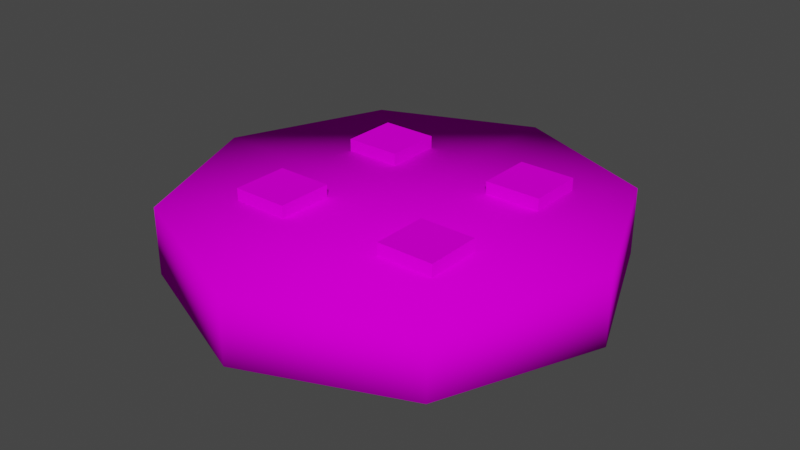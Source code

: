 # Source: Cookie.blend  (saved by Blender 3.2.14; exported with 4.5.12 LTS)
import bpy
from mathutils import Matrix  # noqa: F401  (used for matrix-valued properties, if any)

bpy.ops.wm.read_factory_settings(use_empty=True)
scene = bpy.context.scene
scene.name = 'Scene'

# ---- collections
col_collection = bpy.data.collections.new('Collection'); scene.collection.children.link(col_collection)

# ---- images (referenced by path relative to the original .blend; pixels are not part of the script)
import os
ASSET_DIR = os.environ.get("B2B_ASSET_DIR", "")  # directory of the original .blend (textures are referenced by path, not embedded)
HERE = os.path.dirname(os.path.abspath(__file__))  # packed textures are extracted next to this script under _unpacked/

def load_image(name, relpath, width, height, colorspace="sRGB"):
    """Load a texture the original file referenced (path relative to the .blend, or extracted next to this script)."""
    p = next((c for c in (os.path.join(HERE, relpath), os.path.join(ASSET_DIR, relpath)) if relpath and os.path.exists(c)), "")
    if p:
        img = bpy.data.images.load(p, check_existing=True)
        img.name = name
    else:  # same state as the original file: an image datablock whose file is absent (Cycles renders it pink)
        img = bpy.data.images.new(name, width, height)
        img.source = "FILE"
        img.filepath = "//" + (relpath or name)
    img.colorspace_settings.name = colorspace
    return img
img_cookie_1_texture_png = load_image('Cookie 1 Texture.png', 'Cookie 1 Texture.png', 1024, 1024, 'sRGB')

# ---- materials (node trees are filled in below, after node groups)
mat_material = bpy.data.materials.new('Material')
mat_material.alpha_threshold = 0.0
mat_material.use_transparent_shadow = False
mat_material.line_color = (0.0, 0.0, 0.0, 1.0)

# ---- material node trees
mat_material.use_nodes = True; mat_material.node_tree.nodes.clear()
_N = mat_material.node_tree.nodes; _L = mat_material.node_tree.links
n0 = _N.new('ShaderNodeOutputMaterial'); n0.name = 'Material Output'; n0.location = (300, 300)
n1 = _N.new('ShaderNodeBsdfPrincipled'); n1.name = 'Principled BSDF'; n1.location = (10, 300)
n1.distribution = 'GGX'
n1.subsurface_method = 'RANDOM_WALK_SKIN'
n1.inputs[2].default_value = 1.0
n1.inputs[3].default_value = 1.45
n1.inputs[13].default_value = 0.0
n1.inputs[27].default_value = (0.0, 0.0, 0.0, 1.0)
n1.inputs[28].default_value = 1.0
n2 = _N.new('ShaderNodeTexImage'); n2.name = 'Image Texture'; n2.location = (-407, 152)
n2.image = img_cookie_1_texture_png
_L.new(n1.outputs[0], n0.inputs[0])
_L.new(n2.outputs[0], n1.inputs[0])
n0.is_active_output = True

# ---- world
world_world = bpy.data.worlds.new('World'); scene.world = world_world
world_world.use_nodes = True; world_world.node_tree.nodes.clear()
_N = world_world.node_tree.nodes; _L = world_world.node_tree.links
n0 = _N.new('ShaderNodeOutputWorld'); n0.name = 'World Output'; n0.location = (300, 300)
n1 = _N.new('ShaderNodeBackground'); n1.name = 'Background'; n1.location = (10, 300)
n1.inputs[0].default_value = (0.05088, 0.05088, 0.05088, 1.0)
_L.new(n1.outputs[0], n0.inputs[0])
n0.is_active_output = True
world_world.color = (0.05088, 0.05088, 0.05088)
world_world.use_sun_shadow = False
world_world.sun_shadow_jitter_overblur = 0.0

# ---- meshes
me_cube = bpy.data.meshes.new('Cube')
me_cube.from_pydata([(0.4655, 0.4655, 0.1021), (0.4655, 0.4655, -0.1021), (0.4655, -0.4655, 0.1021), (0.4655, -0.4655, -0.1021), (-0.4655, 0.4655, 0.1021), (-0.4655, 0.4655, -0.1021), (-0.4655, -0.4655, 0.1021), (-0.4655, -0.4655, -0.1021), (-0.6583, 1.712e-08, -0.1021), (4.843e-09, 0.6583, -0.1021), (-8.386e-10, -0.6583, 0.1021), (0.6583, -1.416e-09, 0.1021), (-2.197e-09, -0.6583, -0.1021), (-0.6583, 7.636e-09, 0.1021), (3.185e-09, 0.6583, 0.1021), (0.6583, -1.993e-09, -0.1021), (-6.519e-09, 8.382e-09, 0.1021), (0.0, -5.588e-09, -0.1021), (-0.323, -0.294, 0.01748), (-0.323, -0.294, 0.14), (-0.323, -0.1241, 0.01748), (-0.323, -0.1241, 0.14), (-0.1531, -0.294, 0.01748), (-0.1531, -0.294, 0.14), (-0.1531, -0.1241, 0.01748), (-0.1531, -0.1241, 0.14), (0.1676, -0.2876, 0.01748), (0.1676, -0.2876, 0.14), (0.1676, -0.1177, 0.01748), (0.1676, -0.1177, 0.14), (0.3375, -0.2876, 0.01748), (0.3375, -0.2876, 0.14), (0.3375, -0.1177, 0.01748), (0.3375, -0.1177, 0.14), (-0.3166, 0.1523, 0.01748), (-0.3166, 0.1523, 0.14), (-0.3166, 0.3222, 0.01748), (-0.3166, 0.3222, 0.14), (-0.1467, 0.1523, 0.01748), (-0.1467, 0.1523, 0.14), (-0.1467, 0.3222, 0.01748), (-0.1467, 0.3222, 0.14), (0.1644, 0.1681, 0.01748), (0.1644, 0.1681, 0.14), (0.1644, 0.338, 0.01748), (0.1644, 0.338, 0.14), (0.3343, 0.1681, 0.01748), (0.3343, 0.1681, 0.14), (0.3343, 0.338, 0.01748), (0.3343, 0.338, 0.14)], [], [(0, 14, 16, 11), (14, 4, 13, 16), (16, 13, 6, 10), (11, 16, 10, 2), (12, 10, 6, 7), (7, 6, 13, 8), (8, 13, 4, 5), (0, 11, 15, 1), (5, 9, 17, 8), (9, 1, 15, 17), (17, 15, 3, 12), (8, 17, 12, 7), (15, 11, 2, 3), (4, 14, 9, 5), (9, 14, 0, 1), (2, 10, 12, 3), (18, 19, 21, 20), (20, 21, 25, 24), (24, 25, 23, 22), (22, 23, 19, 18), (25, 21, 19, 23), (26, 27, 29, 28), (28, 29, 33, 32), (32, 33, 31, 30), (30, 31, 27, 26), (33, 29, 27, 31), (34, 35, 37, 36), (36, 37, 41, 40), (40, 41, 39, 38), (38, 39, 35, 34), (41, 37, 35, 39), (42, 43, 45, 44), (44, 45, 49, 48), (48, 49, 47, 46), (46, 47, 43, 42), (49, 45, 43, 47)])
me_cube.polygons.foreach_set('use_smooth', [1, 1, 1, 1, 1, 1, 1, 1, 1, 1, 1, 1, 1, 1, 1, 1, 0, 0, 0, 0, 0, 0, 0, 0, 0, 0, 0, 0, 0, 0, 0, 0, 0, 0, 0, 0])
_uv = me_cube.uv_layers.new(name='UVMap')
_uv.uv.foreach_set('vector', [0.5889, 0.5385, 0.4096, 0.6194, 0.3689, 0.3839, 0.6038, 0.3425, 0.4096, 0.6194, 0.2133, 0.604, 0.1367, 0.4233, 0.3689, 0.3839, 0.3689, 0.3839, 0.1367, 0.4233, 0.1487, 0.2313, 0.3268, 0.1496, 0.6038, 0.3425, 0.3689, 0.3839, 0.3268, 0.1496, 0.5225, 0.1638, 0.3127, 0.07155, 0.3268, 0.1496, 0.1487, 0.2313, 0.1135, 0.1453, 0.06544, 0.2279, 0.1487, 0.2313, 0.1367, 0.4233, 0.05705, 0.4333, 0.05705, 0.4333, 0.1367, 0.4233, 0.2133, 0.604, 0.1254, 0.6371, 0.5889, 0.5385, 0.6038, 0.3425, 0.682, 0.3286, 0.682, 0.5417, 0.1287, 0.2852, 0.2693, 0.1446, 0.3688, 0.3847, 0.1287, 0.4841, 0.2693, 0.1446, 0.4682, 0.1446, 0.6089, 0.2853, 0.3688, 0.3847, 0.3688, 0.3847, 0.6089, 0.2853, 0.6089, 0.4842, 0.4682, 0.6248, 0.1287, 0.4841, 0.3688, 0.3847, 0.4682, 0.6248, 0.2693, 0.6248, 0.682, 0.3286, 0.6038, 0.3425, 0.5225, 0.1638, 0.6087, 0.1288, 0.2133, 0.604, 0.4096, 0.6194, 0.4233, 0.6979, 0.2099, 0.6973, 0.4233, 0.6979, 0.4096, 0.6194, 0.5889, 0.5385, 0.6238, 0.625, 0.5225, 0.1638, 0.3268, 0.1496, 0.3127, 0.07155, 0.5254, 0.0709, 0.9205, 0.8366, 0.8895, 0.8676, 0.8467, 0.8247, 0.8776, 0.7938, 0.8157, 0.7938, 0.8467, 0.8247, 0.8038, 0.8676, 0.7728, 0.8366, 0.7728, 0.8985, 0.8038, 0.8676, 0.8467, 0.9105, 0.8157, 0.9414, 0.8776, 0.9414, 0.8467, 0.9105, 0.8895, 0.8676, 0.9205, 0.8985, 0.8038, 0.8676, 0.8467, 0.8247, 0.8895, 0.8676, 0.8467, 0.9105, 0.9181, 0.832, 0.8871, 0.8629, 0.8442, 0.82, 0.8752, 0.7891, 0.8133, 0.7891, 0.8442, 0.82, 0.8014, 0.8629, 0.7704, 0.832, 0.7704, 0.8939, 0.8014, 0.8629, 0.8442, 0.9058, 0.8133, 0.9367, 0.8752, 0.9367, 0.8442, 0.9058, 0.8871, 0.8629, 0.9181, 0.8939, 0.8014, 0.8629, 0.8442, 0.82, 0.8871, 0.8629, 0.8442, 0.9058, 0.7722, 0.8985, 0.8031, 0.8676, 0.846, 0.9105, 0.815, 0.9414, 0.8769, 0.9414, 0.846, 0.9105, 0.8889, 0.8676, 0.9198, 0.8985, 0.9198, 0.8366, 0.8889, 0.8676, 0.846, 0.8247, 0.8769, 0.7938, 0.815, 0.7938, 0.846, 0.8247, 0.8031, 0.8676, 0.7722, 0.8366, 0.8889, 0.8676, 0.846, 0.9105, 0.8031, 0.8676, 0.846, 0.8247, 0.7702, 0.8514, 0.8101, 0.8578, 0.8392, 0.9032, 0.7866, 0.9231, 0.8713, 0.9353, 0.8392, 0.9032, 0.8837, 0.8586, 0.9159, 0.8908, 0.9159, 0.8265, 0.8837, 0.8586, 0.8392, 0.8141, 0.8713, 0.7819, 0.7979, 0.7942, 0.8392, 0.8141, 0.8101, 0.8578, 0.7702, 0.8514, 0.8837, 0.8586, 0.8392, 0.9032, 0.8101, 0.8578, 0.8392, 0.8141])
me_cube.materials.append(mat_material)
me_cube.use_mirror_vertex_groups = False
me_cube.update()

# ---- objects
ob_cube = bpy.data.objects.new('Cube', me_cube)

# ---- transforms, parenting, visibility, modifiers, constraints
ob_cube.location = (0.0, 0.0, 0.0)
ob_cube.lock_rotations_4d = False
ob_cube.empty_display_type = 'ARROWS'
ob_cube.lineart.crease_threshold = 0.0

# ---- collection membership
col_collection.objects.link(ob_cube)

# ---- scene / render settings (as saved in the file)
scene.frame_start = 1; scene.frame_end = 250; scene.frame_set(1)
scene.render.engine = 'BLENDER_EEVEE_NEXT'
scene.cycles.sampling_pattern = 'TABULATED_SOBOL'
scene.cycles.use_light_tree = False
scene.view_settings.view_transform = 'Filmic'
bpy.context.view_layer.update()

# ---- added for rendering (the .blend has no active camera and no usable light): camera, sun
cam_auto = bpy.data.cameras.new('AutoCamera')
cam_auto.lens = 50.0
cam_auto.sensor_width = 36.0
cam_auto.clip_end = 1000.0
ob_auto_camera = bpy.data.objects.new('AutoCamera', cam_auto)
scene.collection.objects.link(ob_auto_camera)
ob_auto_camera.location = (1.73727, -2.08472, 1.40876)
ob_auto_camera.rotation_euler = (1.09748, -7.21219e-08, 0.694738)
scene.camera = ob_auto_camera
light_auto_sun = bpy.data.lights.new('AutoSun', 'SUN')
light_auto_sun.energy = 3.0
light_auto_sun.angle = 0.0523599
ob_auto_sun = bpy.data.objects.new('AutoSun', light_auto_sun)
scene.collection.objects.link(ob_auto_sun)
ob_auto_sun.rotation_euler = (0.872665, 0.174533, 0.523599)
bpy.context.view_layer.update()
